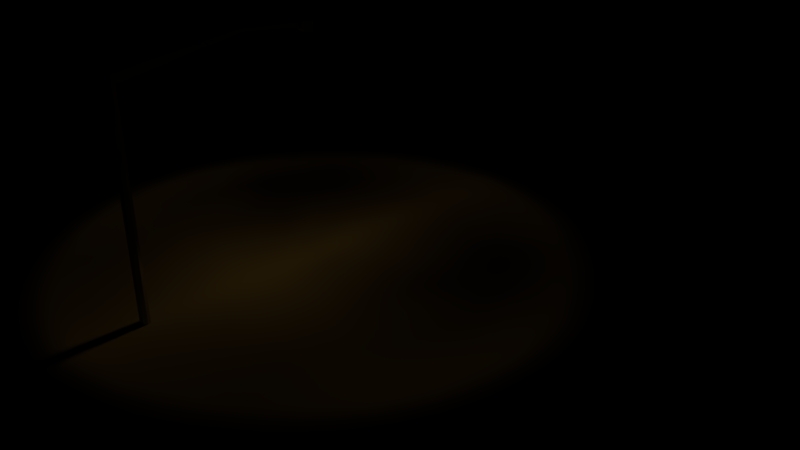 # Source: streetLamp00.blend  (saved by Blender 2.79.0; exported with 4.5.12 LTS)
import bpy
from mathutils import Matrix  # noqa: F401  (used for matrix-valued properties, if any)

bpy.ops.wm.read_factory_settings(use_empty=True)
scene = bpy.context.scene
scene.name = 'Scene'

# ---- collections
col_collection_1 = bpy.data.collections.new('Collection 1'); scene.collection.children.link(col_collection_1)

# ---- materials (node trees are filled in below, after node groups)
mat_material_001 = bpy.data.materials.new('Material.001')
mat_material_001.alpha_threshold = 0.0
mat_material_001.use_transparent_shadow = False
mat_material_001.roughness = 0.5
mat_streetlamp = bpy.data.materials.new('streetLamp')
mat_streetlamp.alpha_threshold = 0.0
mat_streetlamp.use_transparent_shadow = False
mat_streetlamp.roughness = 0.5
mat_light = bpy.data.materials.new('light')
mat_light.alpha_threshold = 0.0
mat_light.use_transparent_shadow = False
mat_light.roughness = 0.5

# ---- material node trees

# ---- world
world_world = bpy.data.worlds.new('World'); scene.world = world_world
world_world.color = (0.0, 0.0, 0.0)
world_world.use_sun_shadow = False
world_world.sun_shadow_jitter_overblur = 0.0
world_world.cycles.sampling_method = 'MANUAL'

# ---- cameras
cam_camera = bpy.data.cameras.new('Camera')
cam_camera.clip_end = 100.0
cam_camera.lens = 35.0
cam_camera.sensor_width = 32.0
cam_camera.sensor_height = 18.0
cam_camera.ortho_scale = 7.314
cam_camera.dof.focus_distance = 0.0
cam_camera.dof.aperture_fstop = 128.0

# ---- lights
light_spot = bpy.data.lights.new('Spot', 'SPOT')
light_spot.color = (1.0, 0.5673, 0.1096)
light_spot.transmission_factor = 0.0
light_spot.energy = 100.0
light_spot.shadow_buffer_clip_start = 0.5
light_spot.shadow_soft_size = 0.1
light_spot.shadow_maximum_resolution = 0.006
light_spot.use_absolute_resolution = True
light_spot.spot_size = 1.82
light_spot.show_cone = True

# ---- meshes
me_plane = bpy.data.meshes.new('Plane')
me_plane.from_pydata([(-1.0, -1.0, 0.0), (1.0, -1.0, 0.0), (-1.0, 1.0, 0.0), (1.0, 1.0, 0.0)], [], [(0, 1, 3, 2)])
me_plane.materials.append(mat_material_001)
me_plane.use_remesh_preserve_volume = False
me_plane.use_remesh_preserve_attributes = False
me_plane.use_mirror_vertex_groups = False
me_plane.update()
me_cylinder_001 = bpy.data.meshes.new('Cylinder.001')
me_cylinder_001.from_pydata([(-3.376e-08, 0.3528, -0.06678), (-3.376e-08, 0.3528, 16.19), (0.2494, 0.2494, -0.06678), (0.2494, 0.2494, 16.19), (0.3527, -1.542e-08, -0.06678), (0.3527, -1.542e-08, 16.19), (0.2494, -0.2494, -0.06678), (0.2494, -0.2494, 16.19), (-6.46e-08, -0.3528, -0.06678), (-6.46e-08, -0.3528, 16.19), (-0.2494, -0.2494, -0.06678), (-0.2494, -0.2494, 16.19), (-0.3528, 4.207e-09, -0.06678), (-0.3528, 4.207e-09, 16.19), (-0.2494, 0.2494, -0.06678), (-0.2494, 0.2494, 16.19), (-3.376e-08, 0.3528, 15.52), (0.2494, 0.2494, 15.52), (0.3527, -1.542e-08, 15.52), (0.2494, -0.2494, 15.52), (-6.46e-08, -0.3528, 15.52), (-0.2494, -0.2494, 15.52), (-0.3528, 4.207e-09, 15.52), (-0.2494, 0.2494, 15.52), (0.2494, 13.84, 16.87), (-6.678e-08, 13.84, 16.87), (-6.678e-08, 13.84, 16.44), (-0.2494, 13.84, 16.87), (0.2494, 13.84, 16.44), (-0.2494, 13.84, 16.44), (-5.027e-08, 8.72, 16.95), (0.2494, 8.669, 16.95), (-0.2494, 8.669, 17.25), (-0.2494, 8.669, 16.95), (0.2494, 8.669, 17.25), (-5.027e-08, 8.72, 17.25), (-5.578e-08, 12.94, 16.45), (-0.2494, 12.93, 16.87), (-0.4138, 13.67, 16.87), (0.2494, 12.93, 16.45), (-0.2494, 12.93, 16.45), (0.4138, 13.67, 16.87), (0.2494, 12.93, 16.87), (-6.128e-08, 13.68, 16.87), (-5.578e-08, 12.94, 16.87), (-0.3942, 13.11, 16.87), (0.3942, 13.11, 16.87), (6.528e-06, 13.11, 16.87), (0.05518, 13.62, 16.17), (-0.05545, 13.62, 16.17), (-0.0001074, 13.72, 16.19), (0.3564, 13.62, 16.17), (0.3919, 13.7, 16.21), (-0.3567, 13.62, 16.17), (-0.3948, 13.69, 16.21), (-0.0554, 13.17, 16.17), (0.05523, 13.17, 16.17), (-6.047e-05, 13.07, 16.2), (0.3708, 13.08, 16.21), (0.3407, 13.16, 16.17), (-0.3409, 13.16, 16.17), (-0.3736, 13.08, 16.21)], [], [(61, 45, 38, 54), (17, 3, 5, 18), (18, 5, 7, 19), (19, 7, 9, 20), (20, 9, 11, 21), (21, 11, 13, 22), (3, 1, 15, 13, 11, 9, 7, 5), (22, 13, 15, 23), (55, 60, 53, 49), (0, 2, 4, 6, 8, 10, 12, 14), (14, 23, 16, 0), (12, 22, 23, 14), (10, 21, 22, 12), (8, 20, 21, 10), (6, 19, 20, 8), (4, 18, 19, 6), (2, 17, 18, 4), (0, 16, 17, 2), (26, 25, 24, 28), (29, 27, 25, 26), (46, 58, 52, 41), (43, 41, 24, 25), (38, 43, 25, 27), (59, 56, 48, 51), (16, 23, 33, 30), (15, 1, 35, 32), (1, 3, 34, 35), (3, 17, 31, 34), (17, 16, 30, 31), (23, 15, 32, 33), (30, 33, 40, 36), (41, 52, 28, 24), (32, 35, 44, 37), (45, 47, 43, 38), (35, 34, 42, 44), (47, 46, 41, 43), (34, 31, 39, 42), (54, 38, 27, 29), (31, 30, 36, 39), (52, 50, 26, 28), (33, 32, 37, 40), (36, 40, 61, 57), (42, 39, 58, 46), (40, 37, 45, 61), (44, 42, 46, 47), (37, 44, 47, 45), (39, 36, 57, 58), (48, 49, 50), (55, 56, 57), (55, 49, 48, 56), (54, 50, 49, 53), (50, 52, 51, 48), (52, 58, 59, 51), (53, 60, 61, 54), (56, 59, 58, 57), (60, 55, 57, 61), (50, 54, 29, 26)])
me_cylinder_001.polygons.foreach_set('material_index', [0, 0, 0, 0, 0, 0, 0, 0, 1, 0, 0, 0, 0, 0, 0, 0, 0, 0, 0, 0, 0, 0, 0, 1, 0, 0, 0, 0, 0, 0, 0, 0, 0, 0, 0, 0, 0, 0, 0, 0, 0, 0, 0, 0, 0, 0, 0, 1, 1, 1, 0, 0, 0, 1, 1, 1, 0])
me_cylinder_001.materials.append(mat_streetlamp)
me_cylinder_001.materials.append(mat_light)
me_cylinder_001.use_remesh_preserve_volume = False
me_cylinder_001.use_remesh_preserve_attributes = False
me_cylinder_001.use_mirror_vertex_groups = False
me_cylinder_001.update()

# ---- objects
ob_spot = bpy.data.objects.new('Spot', light_spot)
ob_plane = bpy.data.objects.new('Plane', me_plane)
ob_cylinder = bpy.data.objects.new('Cylinder', me_cylinder_001)
ob_camera = bpy.data.objects.new('Camera', cam_camera)

# ---- transforms, parenting, visibility, modifiers, constraints
ob_spot.location = (0.0, 2.946, 3.526)
ob_spot.lineart.crease_threshold = 0.0
ob_plane.location = (0.0, 0.0, 0.0)
ob_plane.scale = (16.58, 16.58, 16.58)
ob_plane.lineart.crease_threshold = 0.0
ob_cylinder.location = (0.0, 0.0, -0.08479)
ob_cylinder.scale = (0.2194, 0.2194, 0.2194)
ob_cylinder.lineart.crease_threshold = 0.0
ob_camera.location = (9.644, -4.359, 6.447)
ob_camera.rotation_euler = (1.109, 0.0, 0.8149)
ob_camera.lock_rotations_4d = False
ob_camera.empty_display_type = 'ARROWS'
ob_camera.color = (0.0, 0.0, 0.0, 0.0)
ob_camera.display_type = 'WIRE'
ob_camera.lineart.crease_threshold = 0.0

# ---- collection membership
col_collection_1.objects.link(ob_spot)
col_collection_1.objects.link(ob_plane)
col_collection_1.objects.link(ob_cylinder)
col_collection_1.objects.link(ob_camera)

# ---- scene / render settings (as saved in the file)
scene.camera = ob_camera
scene.frame_start = 1; scene.frame_end = 250; scene.frame_set(1)
scene.render.engine = 'BLENDER_EEVEE_NEXT'
scene.render.resolution_percentage = 50
scene.render.dither_intensity = 0.0
scene.cycles.use_denoising = False
scene.cycles.samples = 128
scene.cycles.sampling_pattern = 'TABULATED_SOBOL'
scene.cycles.use_adaptive_sampling = False
scene.cycles.use_light_tree = False
scene.cycles.blur_glossy = 0.0
scene.cycles.sample_clamp_indirect = 0.0
scene.view_settings.view_transform = 'Standard'
bpy.context.view_layer.update()
